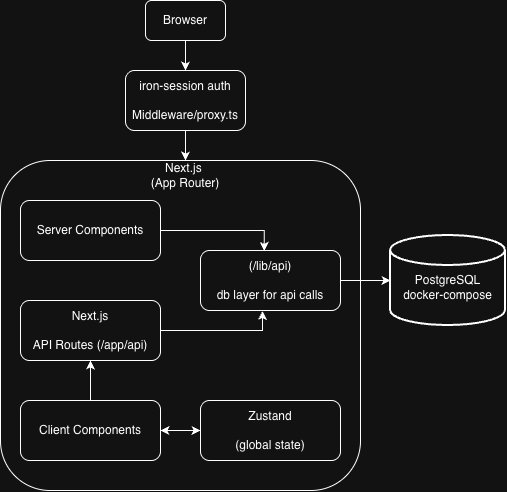

The diagram above was exported from draw.io. Its source (the exported page's mxGraphModel, read from the mxfile embedded in the PNG):
<mxGraphModel dx="1298" dy="942" grid="1" gridSize="10" guides="1" tooltips="1" connect="1" arrows="1" fold="1" page="1" pageScale="1" pageWidth="850" pageHeight="1100" math="0" shadow="0">
  <root>
    <mxCell id="0" />
    <mxCell id="1" parent="0" />
    <mxCell id="wgFBrN3euKUV8gT0knz5-20" edge="1" parent="1" source="wgFBrN3euKUV8gT0knz5-1" style="edgeStyle=orthogonalEdgeStyle;rounded=0;orthogonalLoop=1;jettySize=auto;html=1;entryX=0.5;entryY=0;entryDx=0;entryDy=0;" target="wgFBrN3euKUV8gT0knz5-19">
      <mxGeometry relative="1" as="geometry" />
    </mxCell>
    <mxCell id="wgFBrN3euKUV8gT0knz5-1" parent="1" style="rounded=1;whiteSpace=wrap;html=1;" value="Browser" vertex="1">
      <mxGeometry height="40" width="80" x="275" y="40" as="geometry" />
    </mxCell>
    <mxCell id="wgFBrN3euKUV8gT0knz5-2" parent="1" style="rounded=1;whiteSpace=wrap;html=1;" value="" vertex="1">
      <mxGeometry height="330" width="360" x="130" y="200" as="geometry" />
    </mxCell>
    <mxCell id="wgFBrN3euKUV8gT0knz5-3" parent="1" style="text;html=1;whiteSpace=wrap;strokeColor=none;fillColor=none;align=center;verticalAlign=middle;rounded=0;" value="Next.js&amp;nbsp;&lt;div&gt;&lt;div&gt;(App Router)&lt;/div&gt;&lt;/div&gt;" vertex="1">
      <mxGeometry height="30" width="170" x="230" y="200" as="geometry" />
    </mxCell>
    <mxCell id="wgFBrN3euKUV8gT0knz5-34" edge="1" parent="1" source="wgFBrN3euKUV8gT0knz5-4" style="edgeStyle=orthogonalEdgeStyle;rounded=0;orthogonalLoop=1;jettySize=auto;html=1;" target="wgFBrN3euKUV8gT0knz5-8" value="">
      <mxGeometry relative="1" as="geometry" />
    </mxCell>
    <mxCell id="wgFBrN3euKUV8gT0knz5-37" edge="1" parent="1" source="wgFBrN3euKUV8gT0knz5-4" style="edgeStyle=orthogonalEdgeStyle;rounded=0;orthogonalLoop=1;jettySize=auto;html=1;" target="wgFBrN3euKUV8gT0knz5-15" value="">
      <mxGeometry relative="1" as="geometry" />
    </mxCell>
    <mxCell id="wgFBrN3euKUV8gT0knz5-4" parent="1" style="rounded=1;whiteSpace=wrap;html=1;" value="Client Components" vertex="1">
      <mxGeometry height="60" width="140" x="150" y="440" as="geometry" />
    </mxCell>
    <mxCell id="wgFBrN3euKUV8gT0knz5-5" parent="1" style="rounded=1;whiteSpace=wrap;html=1;" value="Server Components" vertex="1">
      <mxGeometry height="60" width="140" x="150" y="240" as="geometry" />
    </mxCell>
    <mxCell id="wgFBrN3euKUV8gT0knz5-6" parent="1" style="whiteSpace=wrap;html=1;rounded=1;" value="(/lib/api)&lt;div&gt;&lt;br&gt;&lt;div&gt;db layer for api calls&lt;/div&gt;&lt;/div&gt;" vertex="1">
      <mxGeometry height="60" width="140" x="330" y="290" as="geometry" />
    </mxCell>
    <mxCell id="wgFBrN3euKUV8gT0knz5-36" edge="1" parent="1" source="wgFBrN3euKUV8gT0knz5-8" style="edgeStyle=orthogonalEdgeStyle;rounded=0;orthogonalLoop=1;jettySize=auto;html=1;entryX=1;entryY=0.5;entryDx=0;entryDy=0;" target="wgFBrN3euKUV8gT0knz5-4">
      <mxGeometry relative="1" as="geometry" />
    </mxCell>
    <mxCell id="wgFBrN3euKUV8gT0knz5-8" parent="1" style="whiteSpace=wrap;html=1;rounded=1;" value="Zustand&lt;div&gt;&lt;br&gt;&lt;div&gt;(global state)&lt;/div&gt;&lt;/div&gt;" vertex="1">
      <mxGeometry height="60" width="140" x="330" y="440" as="geometry" />
    </mxCell>
    <mxCell id="wgFBrN3euKUV8gT0knz5-15" parent="1" style="whiteSpace=wrap;html=1;rounded=1;" value="Next.js&lt;div&gt;&lt;br&gt;&lt;div&gt;API Routes (/app/api)&lt;/div&gt;&lt;/div&gt;" vertex="1">
      <mxGeometry height="60" width="140" x="150" y="340" as="geometry" />
    </mxCell>
    <mxCell id="wgFBrN3euKUV8gT0knz5-18" parent="1" style="strokeWidth=2;html=1;shape=mxgraph.flowchart.database;whiteSpace=wrap;" value="&lt;div&gt;&lt;br&gt;&lt;/div&gt;PostgreSQL&lt;div&gt;&lt;div&gt;docker-compose&lt;/div&gt;&lt;/div&gt;" vertex="1">
      <mxGeometry height="90" width="115" x="520" y="275" as="geometry" />
    </mxCell>
    <mxCell id="wgFBrN3euKUV8gT0knz5-33" edge="1" parent="1" source="wgFBrN3euKUV8gT0knz5-19" style="edgeStyle=orthogonalEdgeStyle;rounded=0;orthogonalLoop=1;jettySize=auto;html=1;entryX=0.5;entryY=0;entryDx=0;entryDy=0;" target="wgFBrN3euKUV8gT0knz5-3">
      <mxGeometry relative="1" as="geometry" />
    </mxCell>
    <mxCell id="wgFBrN3euKUV8gT0knz5-19" parent="1" style="rounded=1;whiteSpace=wrap;html=1;" value="iron-session auth&lt;div&gt;&lt;br&gt;&lt;/div&gt;&lt;div&gt;Middleware/proxy.ts&lt;/div&gt;" vertex="1">
      <mxGeometry height="60" width="120" x="255" y="110" as="geometry" />
    </mxCell>
    <mxCell id="wgFBrN3euKUV8gT0knz5-25" edge="1" parent="1" source="wgFBrN3euKUV8gT0knz5-5" style="edgeStyle=orthogonalEdgeStyle;rounded=0;orthogonalLoop=1;jettySize=auto;html=1;entryX=0.455;entryY=0.008;entryDx=0;entryDy=0;entryPerimeter=0;" target="wgFBrN3euKUV8gT0knz5-6">
      <mxGeometry relative="1" as="geometry" />
    </mxCell>
    <mxCell id="wgFBrN3euKUV8gT0knz5-28" edge="1" parent="1" source="wgFBrN3euKUV8gT0knz5-6" style="edgeStyle=orthogonalEdgeStyle;rounded=0;orthogonalLoop=1;jettySize=auto;html=1;entryX=0;entryY=0.5;entryDx=0;entryDy=0;entryPerimeter=0;" target="wgFBrN3euKUV8gT0knz5-18">
      <mxGeometry relative="1" as="geometry" />
    </mxCell>
    <mxCell id="wgFBrN3euKUV8gT0knz5-30" edge="1" parent="1" source="wgFBrN3euKUV8gT0knz5-15" style="edgeStyle=orthogonalEdgeStyle;rounded=0;orthogonalLoop=1;jettySize=auto;html=1;entryX=0.443;entryY=1.008;entryDx=0;entryDy=0;entryPerimeter=0;" target="wgFBrN3euKUV8gT0knz5-6">
      <mxGeometry relative="1" as="geometry" />
    </mxCell>
  </root>
</mxGraphModel>